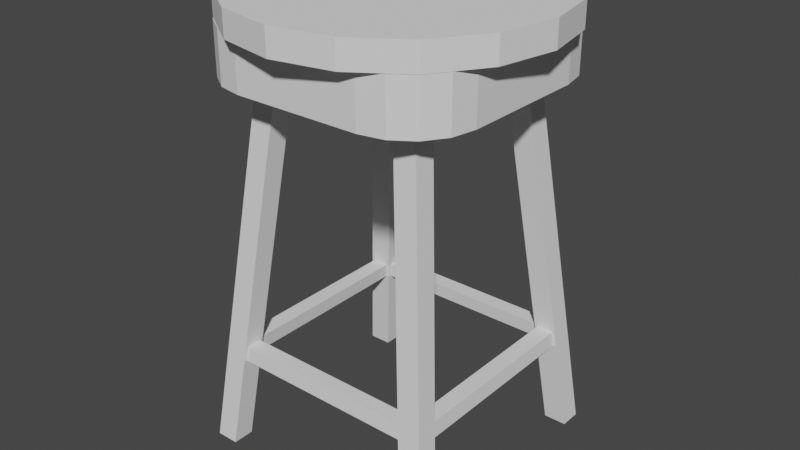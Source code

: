 # Source: stool4.blend  (saved by Blender 2.81.16; exported with 4.5.12 LTS)
import bpy
from mathutils import Matrix  # noqa: F401  (used for matrix-valued properties, if any)

bpy.ops.wm.read_factory_settings(use_empty=True)
scene = bpy.context.scene
scene.name = 'Scene'

# ---- collections
col_collection = bpy.data.collections.new('Collection'); scene.collection.children.link(col_collection)

# ---- world
world_world = bpy.data.worlds.new('World'); scene.world = world_world
world_world.use_nodes = True; world_world.node_tree.nodes.clear()
_N = world_world.node_tree.nodes; _L = world_world.node_tree.links
n0 = _N.new('ShaderNodeOutputWorld'); n0.name = 'World Output'; n0.location = (300, 300)
n1 = _N.new('ShaderNodeBackground'); n1.name = 'Background'; n1.location = (10, 300)
n1.inputs[0].default_value = (0.05088, 0.05088, 0.05088, 1.0)
_L.new(n1.outputs[0], n0.inputs[0])
n0.is_active_output = True
world_world.color = (0.05088, 0.05088, 0.05088)
world_world.use_sun_shadow = False
world_world.sun_shadow_jitter_overblur = 0.0

# ---- meshes
me_cylinder = bpy.data.meshes.new('Cylinder')
me_cylinder.from_pydata([(0.0, 1.0, 0.8333), (0.0, 1.0, 1.0), (0.3827, 0.9239, 0.8333), (0.3827, 0.9239, 1.0), (0.7071, 0.7071, 0.8333), (0.7071, 0.7071, 1.0), (0.9239, 0.3827, 0.8333), (0.9239, 0.3827, 1.0), (1.0, -4.371e-08, 0.8333), (1.0, -4.371e-08, 1.0), (0.9239, -0.3827, 0.8333), (0.9239, -0.3827, 1.0), (0.7071, -0.7071, 0.8333), (0.7071, -0.7071, 1.0), (0.3827, -0.9239, 0.8333), (0.3827, -0.9239, 1.0), (1.51e-07, -1.0, 0.8333), (1.51e-07, -1.0, 1.0), (-0.3827, -0.9239, 0.8333), (-0.3827, -0.9239, 1.0), (-0.7071, -0.7071, 0.8333), (-0.7071, -0.7071, 1.0), (-0.9239, -0.3827, 0.8333), (-0.9239, -0.3827, 1.0), (-1.0, 1.192e-08, 0.8333), (-1.0, 1.192e-08, 1.0), (-0.9239, 0.3827, 0.8333), (-0.9239, 0.3827, 1.0), (-0.7071, 0.7071, 0.8333), (-0.7071, 0.7071, 1.0), (-0.3827, 0.9239, 0.8333), (-0.3827, 0.9239, 1.0)], [], [(0, 1, 3, 2), (2, 3, 5, 4), (4, 5, 7, 6), (6, 7, 9, 8), (8, 9, 11, 10), (10, 11, 13, 12), (12, 13, 15, 14), (14, 15, 17, 16), (16, 17, 19, 18), (18, 19, 21, 20), (20, 21, 23, 22), (22, 23, 25, 24), (24, 25, 27, 26), (26, 27, 29, 28), (3, 1, 31, 29, 27, 25, 23, 21, 19, 17, 15, 13, 11, 9, 7, 5), (28, 29, 31, 30), (30, 31, 1, 0), (0, 2, 4, 6, 8, 10, 12, 14, 16, 18, 20, 22, 24, 26, 28, 30)])
_uv = me_cylinder.uv_layers.new(name='UVMap')
_uv.uv.foreach_set('vector', [1.0, 0.5, 1.0, 1.0, 0.9375, 1.0, 0.9375, 0.5, 0.9375, 0.5, 0.9375, 1.0, 0.875, 1.0, 0.875, 0.5, 0.875, 0.5, 0.875, 1.0, 0.8125, 1.0, 0.8125, 0.5, 0.8125, 0.5, 0.8125, 1.0, 0.75, 1.0, 0.75, 0.5, 0.75, 0.5, 0.75, 1.0, 0.6875, 1.0, 0.6875, 0.5, 0.6875, 0.5, 0.6875, 1.0, 0.625, 1.0, 0.625, 0.5, 0.625, 0.5, 0.625, 1.0, 0.5625, 1.0, 0.5625, 0.5, 0.5625, 0.5, 0.5625, 1.0, 0.5, 1.0, 0.5, 0.5, 0.5, 0.5, 0.5, 1.0, 0.4375, 1.0, 0.4375, 0.5, 0.4375, 0.5, 0.4375, 1.0, 0.375, 1.0, 0.375, 0.5, 0.375, 0.5, 0.375, 1.0, 0.3125, 1.0, 0.3125, 0.5, 0.3125, 0.5, 0.3125, 1.0, 0.25, 1.0, 0.25, 0.5, 0.25, 0.5, 0.25, 1.0, 0.1875, 1.0, 0.1875, 0.5, 0.1875, 0.5, 0.1875, 1.0, 0.125, 1.0, 0.125, 0.5, 0.3418, 0.4717, 0.25, 0.49, 0.1582, 0.4717, 0.08029, 0.4197, 0.02827, 0.3418, 0.01, 0.25, 0.02827, 0.1582, 0.08029, 0.08029, 0.1582, 0.02827, 0.25, 0.01, 0.3418, 0.02827, 0.4197, 0.08029, 0.4717, 0.1582, 0.49, 0.25, 0.4717, 0.3418, 0.4197, 0.4197, 0.125, 0.5, 0.125, 1.0, 0.0625, 1.0, 0.0625, 0.5, 0.0625, 0.5, 0.0625, 1.0, 0.0, 1.0, 0.0, 0.5, 0.75, 0.49, 0.8418, 0.4717, 0.9197, 0.4197, 0.9717, 0.3418, 0.99, 0.25, 0.9717, 0.1582, 0.9197, 0.08029, 0.8418, 0.02827, 0.75, 0.01, 0.6582, 0.02827, 0.5803, 0.08029, 0.5283, 0.1582, 0.51, 0.25, 0.5283, 0.3418, 0.5803, 0.4197, 0.6582, 0.4717])
me_cylinder.use_remesh_fix_poles = True
me_cylinder.use_remesh_preserve_attributes = False
me_cylinder.use_mirror_vertex_groups = False
me_cylinder.update()
me_cube_002 = bpy.data.meshes.new('Cube.002')
me_cube_002.from_pydata([(0.0, 1.0, 0.6049), (0.0, 1.0, 1.0), (-0.5, 1.0, 0.6049), (-0.5, 1.0, 1.0), (-1.0, 0.0, 0.6049), (-1.0, 0.0, 1.0), (0.0, 0.0, 1.0), (0.0, 0.0, 0.6049), (-0.5, 0.0, 0.6049), (-0.5, 0.0, 1.0), (-1.0, 0.5, 1.0), (-1.0, 0.5, 0.6049), (0.0, 0.5, 1.0), (0.0, 0.5, 0.6049), (-0.5, 0.5, 0.6049), (-0.5, 0.5, 1.0), (-0.6778, 0.0, 0.6049), (-0.6778, 0.0, 1.0), (-0.6778, 0.5, 1.0), (-0.6778, 0.5, 0.6049), (0.0, 0.6685, 1.0), (0.0, 0.6685, 0.6049), (-0.5, 0.6685, 0.6049), (-0.5, 0.6685, 1.0), (-0.6778, 0.6685, 0.6049), (-0.6778, 0.6685, 1.0), (-0.962, 0.6922, 0.6049), (-0.8539, 0.8539, 0.6049), (-0.6922, 0.962, 0.6049), (-0.6922, 0.962, 1.0), (-0.8539, 0.8539, 1.0), (-0.962, 0.6922, 1.0), (-0.8187, 0.9871, -2.296), (-0.9965, 0.9871, -2.296), (-0.9965, 0.8187, -2.296), (-0.8187, 0.8187, -2.296), (-0.9187, 0.9094, -1.588), (-0.7383, 0.7618, -1.565), (-0.8926, 0.7383, -1.565), (-0.7383, 0.8833, -1.565), (-0.9009, 0.8915, -1.426), (-0.7256, 0.7492, -1.449), (-0.8799, 0.7256, -1.449), (-0.7256, 0.8706, -1.449), (-0.7491, 0.7256, -1.449), (-0.7618, 0.7383, -1.565), (-0.7231, 0.8915, -1.426), (-0.7409, 0.9094, -1.588), (-0.7231, 0.7231, -1.426), (-0.7409, 0.7409, -1.588), (-0.9009, 0.7231, -1.426), (-0.9187, 0.7409, -1.588), (0.0, 0.7492, -1.449), (0.0, 0.7618, -1.565), (0.0, 0.8706, -1.449), (0.0, 0.8833, -1.565), (-0.7491, 0.0, -1.449), (-0.7618, 0.0, -1.565), (-0.8799, 0.0, -1.449), (-0.8926, 0.0, -1.565)], [], [(3, 29, 30, 31, 10, 25), (2, 3, 1, 0), (12, 15, 9, 6), (19, 14, 8, 16), (14, 13, 7, 8), (18, 10, 5, 17), (25, 10, 18), (22, 21, 13, 14), (20, 23, 15, 12), (4, 5, 10, 11), (11, 24, 19), (23, 25, 18, 15), (15, 18, 17, 9), (11, 19, 16, 4), (11, 26, 27, 28, 2, 24), (3, 25, 23), (1, 3, 23, 20), (2, 22, 24), (2, 0, 21, 22), (47, 32, 33, 36), (3, 2, 28, 29), (29, 28, 27, 30), (30, 27, 26, 31), (31, 26, 11, 10), (49, 35, 32, 47), (35, 34, 33, 32), (36, 33, 34, 51), (51, 34, 35, 49), (45, 44, 56, 57), (40, 36, 51, 50), (37, 39, 55, 53), (46, 47, 36, 40), (22, 46, 40, 24), (14, 48, 46, 22), (24, 40, 50, 19), (19, 50, 48, 14), (37, 41, 48, 49), (43, 39, 47, 46), (39, 37, 49, 47), (41, 43, 46, 48), (44, 45, 49, 48), (38, 42, 50, 51), (45, 38, 51, 49), (42, 44, 48, 50), (52, 53, 55, 54), (41, 37, 53, 52), (43, 41, 52, 54), (39, 43, 54, 55), (58, 59, 57, 56), (44, 42, 58, 56), (42, 38, 59, 58), (38, 45, 57, 59)])
_uv = me_cube_002.uv_layers.new(name='UVMap')
_uv.uv.foreach_set('vector', [0.828, 0.5, 0.6982, 0.3541, 0.7028, 0.3382, 0.7067, 0.3252, 0.875, 0.5414, 0.8279, 0.5414, 0.375, 0.3125, 0.625, 0.3125, 0.625, 0.375, 0.375, 0.375, 0.75, 0.5625, 0.8125, 0.5625, 0.8125, 0.625, 0.75, 0.625, 0.1721, 0.5625, 0.1875, 0.5625, 0.1875, 0.625, 0.1721, 0.625, 0.1875, 0.5625, 0.25, 0.5625, 0.25, 0.625, 0.1875, 0.625, 0.8279, 0.5625, 0.875, 0.5625, 0.875, 0.625, 0.8279, 0.625, 0.8279, 0.5414, 0.875, 0.5625, 0.8279, 0.5625, 0.1875, 0.5414, 0.25, 0.5414, 0.25, 0.5625, 0.1875, 0.5625, 0.75, 0.5414, 0.8125, 0.5414, 0.8125, 0.5625, 0.75, 0.5625, 0.375, 0.125, 0.625, 0.125, 0.625, 0.1875, 0.375, 0.1875, 0.125, 0.5414, 0.1721, 0.5414, 0.1721, 0.5625, 0.8125, 0.5414, 0.8279, 0.5414, 0.8279, 0.5625, 0.8125, 0.5625, 0.8125, 0.5625, 0.8279, 0.5625, 0.8279, 0.625, 0.8125, 0.625, 0.125, 0.5625, 0.1721, 0.5625, 0.1721, 0.625, 0.125, 0.625, 0.125, 0.5413, 0.2933, 0.3252, 0.2972, 0.3382, 0.3018, 0.3541, 0.1721, 0.5, 0.1721, 0.5414, 0.8279, 0.5, 0.8279, 0.5414, 0.8125, 0.5414, 0.75, 0.5, 0.8125, 0.5, 0.8125, 0.5414, 0.75, 0.5414, 0.1875, 0.5, 0.1875, 0.5414, 0.1721, 0.5414, 0.1875, 0.5, 0.25, 0.5, 0.25, 0.5414, 0.1875, 0.5414, 0.1875, 0.5414, 0.1875, 0.5414, 0.1721, 0.5414, 0.1721, 0.5414, 0.625, 0.297, 0.375, 0.297, 0.3018, 0.3541, 0.6982, 0.3541, 0.6982, 0.3541, 0.3018, 0.3541, 0.2972, 0.3382, 0.7028, 0.3382, 0.7028, 0.3382, 0.2972, 0.3382, 0.2933, 0.3252, 0.7067, 0.3252, 0.7067, 0.3252, 0.2933, 0.3252, 0.375, 0.2087, 0.625, 0.2087, 0.1875, 0.5625, 0.1875, 0.5625, 0.1875, 0.5414, 0.1875, 0.5414, 0.1875, 0.5625, 0.1721, 0.5625, 0.1721, 0.5414, 0.1875, 0.5414, 0.1721, 0.5414, 0.1721, 0.5414, 0.1721, 0.5625, 0.1721, 0.5625, 0.1721, 0.5625, 0.1721, 0.5625, 0.1875, 0.5625, 0.1875, 0.5625, 0.1855, 0.5625, 0.1855, 0.5625, 0.1855, 0.5625, 0.1855, 0.5625, 0.1721, 0.5414, 0.1721, 0.5414, 0.1721, 0.5625, 0.1721, 0.5625, 0.1875, 0.5596, 0.1875, 0.5444, 0.1875, 0.5444, 0.1875, 0.5596, 0.1875, 0.5414, 0.1875, 0.5414, 0.1721, 0.5414, 0.1721, 0.5414, 0.1875, 0.5414, 0.1875, 0.5414, 0.1721, 0.5414, 0.1721, 0.5414, 0.1875, 0.5625, 0.1875, 0.5625, 0.1875, 0.5414, 0.1875, 0.5414, 0.1721, 0.5414, 0.1721, 0.5414, 0.1721, 0.5625, 0.1721, 0.5625, 0.1721, 0.5625, 0.1721, 0.5625, 0.1875, 0.5625, 0.1875, 0.5625, 0.1875, 0.5596, 0.1875, 0.5596, 0.1875, 0.5625, 0.1875, 0.5625, 0.1875, 0.5444, 0.1875, 0.5444, 0.1875, 0.5414, 0.1875, 0.5414, 0.1875, 0.5444, 0.1875, 0.5596, 0.1875, 0.5625, 0.1875, 0.5414, 0.1875, 0.5596, 0.1875, 0.5444, 0.1875, 0.5414, 0.1875, 0.5625, 0.1855, 0.5625, 0.1855, 0.5625, 0.1875, 0.5625, 0.1875, 0.5625, 0.1742, 0.5625, 0.1742, 0.5625, 0.1721, 0.5625, 0.1721, 0.5625, 0.1855, 0.5625, 0.1742, 0.5625, 0.1721, 0.5625, 0.1875, 0.5625, 0.1742, 0.5625, 0.1855, 0.5625, 0.1875, 0.5625, 0.1721, 0.5625, 0.1875, 0.5596, 0.1875, 0.5596, 0.1875, 0.5444, 0.1875, 0.5444, 0.1875, 0.5596, 0.1875, 0.5596, 0.1875, 0.5596, 0.1875, 0.5596, 0.1875, 0.5444, 0.1875, 0.5596, 0.1875, 0.5596, 0.1875, 0.5444, 0.1875, 0.5444, 0.1875, 0.5444, 0.1875, 0.5444, 0.1875, 0.5444, 0.1742, 0.5625, 0.1742, 0.5625, 0.1855, 0.5625, 0.1855, 0.5625, 0.1855, 0.5625, 0.1742, 0.5625, 0.1742, 0.5625, 0.1855, 0.5625, 0.1742, 0.5625, 0.1742, 0.5625, 0.1742, 0.5625, 0.1742, 0.5625, 0.1742, 0.5625, 0.1855, 0.5625, 0.1855, 0.5625, 0.1742, 0.5625])
me_cube_002.use_remesh_fix_poles = True
me_cube_002.use_remesh_preserve_attributes = False
me_cube_002.use_mirror_vertex_groups = False
me_cube_002.update()

# ---- objects
ob_cylinder = bpy.data.objects.new('Cylinder', me_cylinder)
ob_cube = bpy.data.objects.new('Cube', me_cube_002)

# ---- transforms, parenting, visibility, modifiers, constraints
ob_cylinder.location = (0.0, 0.0, 0.0)
ob_cylinder.lineart.crease_threshold = 0.0
ob_cube.location = (0.0, 0.0, 0.0)
ob_cube.scale = (0.8304, 0.8304, 0.8304)
ob_cube.lineart.crease_threshold = 0.0
_m = ob_cube.modifiers.new('Mirror', 'MIRROR')
_m.use_axis = (True, True, False)
_m.use_clip = True

# ---- collection membership
col_collection.objects.link(ob_cylinder)
col_collection.objects.link(ob_cube)

# ---- scene / render settings (as saved in the file)
scene.frame_start = 1; scene.frame_end = 250; scene.frame_set(1)
scene.render.engine = 'BLENDER_EEVEE_NEXT'
scene.cycles.use_denoising = False
scene.cycles.samples = 128
scene.cycles.sampling_pattern = 'TABULATED_SOBOL'
scene.cycles.use_adaptive_sampling = False
scene.cycles.use_light_tree = False
scene.view_settings.view_transform = 'Filmic'
bpy.context.view_layer.update()

# ---- added for rendering (the .blend has no active camera and no usable light): camera, sun
cam_auto = bpy.data.cameras.new('AutoCamera')
cam_auto.lens = 50.0
cam_auto.sensor_width = 36.0
cam_auto.clip_end = 1000.0
ob_auto_camera = bpy.data.objects.new('AutoCamera', cam_auto)
scene.collection.objects.link(ob_auto_camera)
ob_auto_camera.location = (3.75248, -4.50298, 2.54862)
ob_auto_camera.rotation_euler = (1.09748, -7.21219e-08, 0.694738)
scene.camera = ob_auto_camera
light_auto_sun = bpy.data.lights.new('AutoSun', 'SUN')
light_auto_sun.energy = 3.0
light_auto_sun.angle = 0.0523599
ob_auto_sun = bpy.data.objects.new('AutoSun', light_auto_sun)
scene.collection.objects.link(ob_auto_sun)
ob_auto_sun.rotation_euler = (0.872665, 0.174533, 0.523599)
bpy.context.view_layer.update()
